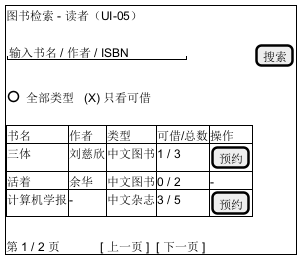

The diagram above was rendered by PlantUML. Its source (embedded in the PNG):
@startsalt
{+
  图书检索 - 读者（UI-05）
  .
    "输入书名 / 作者 / ISBN      " | [ 搜索 ]
    .
    ( ) 全部类型   (X) 只看可借
    .
    {#
       书名        | 作者     | 类型     | 可借/总数 | 操作
       三体        | 刘慈欣   | 中文图书 | 1 / 3     | [ 预约 ]
       活着        | 余华     | 中文图书 | 0 / 2     |   -
       计算机学报  | -        | 中文杂志 | 3 / 5     | [ 预约 ]
    }
    .
    第 1 / 2 页            [ 上一页 ]  [ 下一页 ]
}
@endsalt